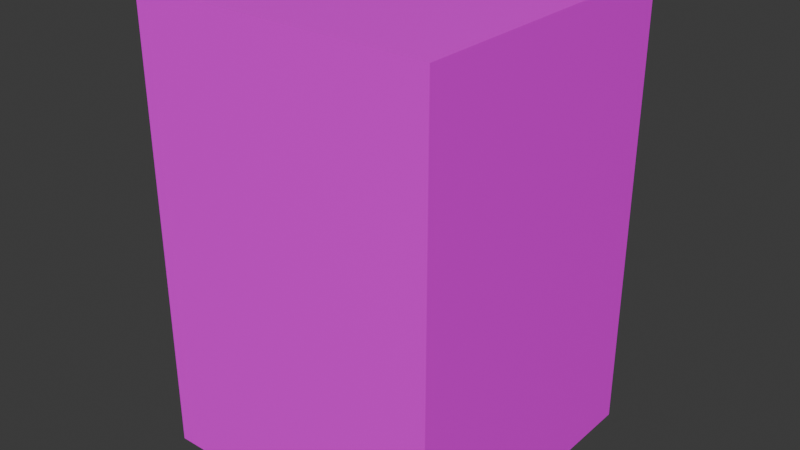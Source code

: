 # Source: wallblock.blend  (saved by Blender 4.4.32; exported with 4.5.12 LTS)
import bpy
from mathutils import Matrix  # noqa: F401  (used for matrix-valued properties, if any)

bpy.ops.wm.read_factory_settings(use_empty=True)
scene = bpy.context.scene
scene.name = 'Scene'

# ---- collections
col_collection = bpy.data.collections.new('Collection'); scene.collection.children.link(col_collection)

# ---- images (referenced by path relative to the original .blend; pixels are not part of the script)
import os
ASSET_DIR = os.environ.get("B2B_ASSET_DIR", "")  # directory of the original .blend (textures are referenced by path, not embedded)
HERE = os.path.dirname(os.path.abspath(__file__))  # packed textures are extracted next to this script under _unpacked/

def load_image(name, relpath, width, height, colorspace="sRGB"):
    """Load a texture the original file referenced (path relative to the .blend, or extracted next to this script)."""
    p = next((c for c in (os.path.join(HERE, relpath), os.path.join(ASSET_DIR, relpath)) if relpath and os.path.exists(c)), "")
    if p:
        img = bpy.data.images.load(p, check_existing=True)
        img.name = name
    else:  # same state as the original file: an image datablock whose file is absent (Cycles renders it pink)
        img = bpy.data.images.new(name, width, height)
        img.source = "FILE"
        img.filepath = "//" + (relpath or name)
    img.colorspace_settings.name = colorspace
    return img
img_wall_stone_png = load_image('wall_stone.png', 'wall_stone.png', 1024, 1024, 'sRGB')

# ---- materials (node trees are filled in below, after node groups)
mat_material = bpy.data.materials.new('Material')
mat_material.alpha_threshold = 0.0
mat_material.roughness = 0.5
mat_material.line_color = (0.0, 0.0, 0.0, 1.0)

# ---- material node trees
mat_material.use_nodes = True; mat_material.node_tree.nodes.clear()
_N = mat_material.node_tree.nodes; _L = mat_material.node_tree.links
n0 = _N.new('ShaderNodeOutputMaterial'); n0.name = 'Material Output'; n0.location = (300, 300)
n1 = _N.new('ShaderNodeBsdfPrincipled'); n1.name = 'Principled BSDF'; n1.location = (10, 300)
n1.inputs[3].default_value = 1.45
n2 = _N.new('ShaderNodeTexImage'); n2.name = 'Image Texture'; n2.location = (-280, 280)
n2.image = img_wall_stone_png
_L.new(n1.outputs[0], n0.inputs[0])
_L.new(n2.outputs[0], n1.inputs[0])
n0.is_active_output = True

# ---- world
world_world = bpy.data.worlds.new('World'); scene.world = world_world
world_world.use_nodes = True; world_world.node_tree.nodes.clear()
_N = world_world.node_tree.nodes; _L = world_world.node_tree.links
n0 = _N.new('ShaderNodeOutputWorld'); n0.name = 'World Output'; n0.location = (300, 300)
n1 = _N.new('ShaderNodeBackground'); n1.name = 'Background'; n1.location = (10, 300)
n1.inputs[0].default_value = (0.05088, 0.05088, 0.05088, 1.0)
_L.new(n1.outputs[0], n0.inputs[0])
n0.is_active_output = True
world_world.color = (0.05088, 0.05088, 0.05088)
world_world.sun_shadow_jitter_overblur = 0.0

# ---- meshes
me_cube = bpy.data.meshes.new('Cube')
me_cube.from_pydata([(1.0, 1.0, 1.0), (1.0, 1.0, -1.0), (1.0, -1.0, 1.0), (1.0, -1.0, -1.0), (-1.0, 1.0, 1.0), (-1.0, 1.0, -1.0), (-1.0, -1.0, 1.0), (-1.0, -1.0, -1.0)], [], [(0, 4, 6, 2), (3, 2, 6, 7), (7, 6, 4, 5), (5, 1, 3, 7), (1, 0, 2, 3), (5, 4, 0, 1)])
_uv = me_cube.uv_layers.new(name='UVMap')
_uv.uv.foreach_set('vector', [0.9988, 0.9985, 0.9989, 0.0005567, 0.0009643, 0.0004761, 0.0008837, 0.9984, 0.0009643, 0.0004761, 0.0008837, 1.498, 0.9988, 1.498, 0.9989, 0.0005567, 0.9991, 0.0005567, 0.999, 1.498, 0.001496, 1.498, 0.001577, 0.0004762, 0.9988, 0.9985, 0.9989, 0.0005567, 0.0009643, 0.0004761, 0.0008837, 0.9984, 0.9989, 0.0005567, 0.9988, 1.498, 0.0008837, 1.498, 0.0009643, 0.0004761, 0.001577, 0.0004762, 0.001496, 1.498, 0.9988, 1.498, 0.9989, 0.0005567])
me_cube.materials.append(mat_material)
me_cube.use_mirror_vertex_groups = False
me_cube.update()

# ---- objects
ob_wallblock = bpy.data.objects.new('Wallblock', me_cube)

# ---- transforms, parenting, visibility, modifiers, constraints
ob_wallblock.location = (0.0, 0.0, 1.5)
ob_wallblock.scale = (1.0, 1.0, 1.5)
ob_wallblock.lock_rotations_4d = False
ob_wallblock.empty_display_type = 'ARROWS'
ob_wallblock.lineart.crease_threshold = 0.0

# ---- collection membership
col_collection.objects.link(ob_wallblock)

# ---- scene / render settings (as saved in the file)
scene.frame_start = 1; scene.frame_end = 250; scene.frame_set(1)
scene.render.engine = 'BLENDER_EEVEE_NEXT'
bpy.context.view_layer.update()

# ---- added for rendering (the .blend has no active camera and no usable light): camera, sun
cam_auto = bpy.data.cameras.new('AutoCamera')
cam_auto.lens = 50.0
cam_auto.sensor_width = 36.0
cam_auto.clip_end = 1000.0
ob_auto_camera = bpy.data.objects.new('AutoCamera', cam_auto)
scene.collection.objects.link(ob_auto_camera)
ob_auto_camera.location = (3.8148, -4.57776, 4.55184)
ob_auto_camera.rotation_euler = (1.09748, -7.21219e-08, 0.694738)
scene.camera = ob_auto_camera
light_auto_sun = bpy.data.lights.new('AutoSun', 'SUN')
light_auto_sun.energy = 3.0
light_auto_sun.angle = 0.0523599
ob_auto_sun = bpy.data.objects.new('AutoSun', light_auto_sun)
scene.collection.objects.link(ob_auto_sun)
ob_auto_sun.rotation_euler = (0.872665, 0.174533, 0.523599)
bpy.context.view_layer.update()
